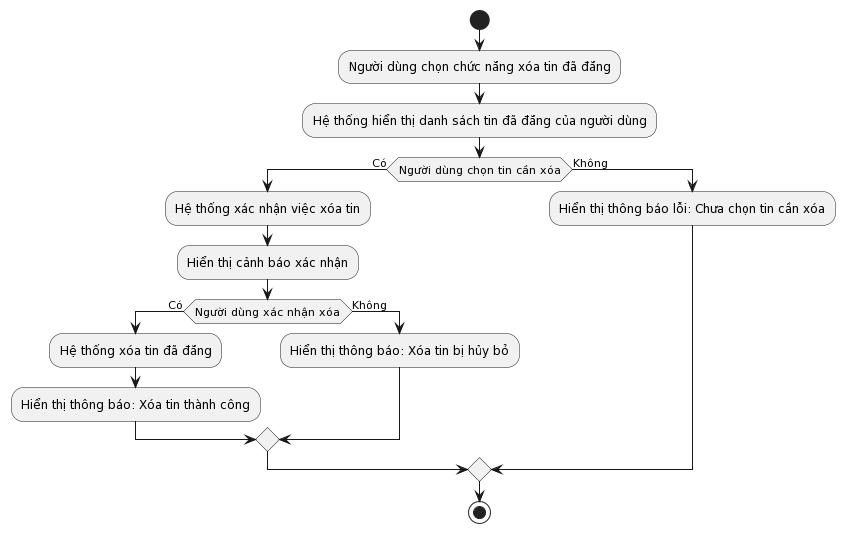

The diagram above was rendered by PlantUML. Its source (embedded in the PNG):
@startuml
start
:Người dùng chọn chức năng xóa tin đã đăng;
:Hệ thống hiển thị danh sách tin đã đăng của người dùng;

if (Người dùng chọn tin cần xóa) then (Có)
  :Hệ thống xác nhận việc xóa tin;
  :Hiển thị cảnh báo xác nhận;
  if (Người dùng xác nhận xóa) then (Có)
    :Hệ thống xóa tin đã đăng;
    :Hiển thị thông báo: Xóa tin thành công;
  else (Không)
    :Hiển thị thông báo: Xóa tin bị hủy bỏ;
  endif
else (Không)
  :Hiển thị thông báo lỗi: Chưa chọn tin cần xóa;
endif

stop
@enduml